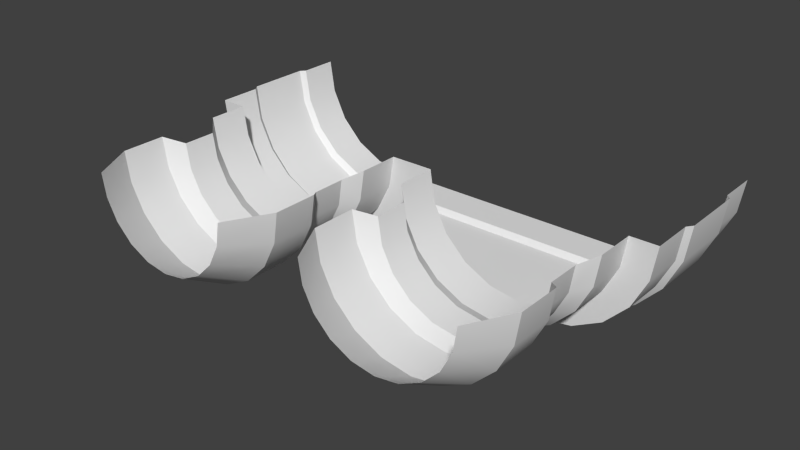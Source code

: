 # Source: Engine2.blend  (saved by Blender 2.67.0; exported with 4.5.12 LTS)
import bpy
from mathutils import Matrix  # noqa: F401  (used for matrix-valued properties, if any)

bpy.ops.wm.read_factory_settings(use_empty=True)
scene = bpy.context.scene
scene.name = 'Scene'

# ---- collections
col_collection_1 = bpy.data.collections.new('Collection 1'); scene.collection.children.link(col_collection_1)

# ---- world
world_world = bpy.data.worlds.new('World'); scene.world = world_world
world_world.color = (0.05088, 0.05088, 0.05088)
world_world.use_sun_shadow = False
world_world.sun_shadow_jitter_overblur = 0.0
world_world.cycles.sampling_method = 'MANUAL'
world_world.cycles.sample_map_resolution = 256

# ---- meshes
me_plane = bpy.data.meshes.new('Plane')
me_plane.from_pydata([(0.7553, -2.795, -4.07e-08), (0.6726, -3.248, -1.788e-07), (0.7398, -2.795, -0.1007), (0.6577, -3.248, -0.09271), (0.6948, -2.795, -0.1915), (0.6146, -3.248, -0.1763), (0.6247, -2.795, -0.2636), (0.5475, -3.248, -0.2427), (0.5364, -2.795, -0.3099), (0.4629, -3.248, -0.2853), (0.4385, -2.795, -0.3258), (0.3691, -3.248, -0.3), (0.6948, -2.311, -0.1915), (0.2754, -3.248, -0.2853), (0.7398, -2.311, -0.1007), (0.1908, -3.248, -0.2427), (0.0, -2.795, 2.009e-07), (0.1236, -3.248, -0.1763), (0.7553, -2.311, -4.07e-08), (0.08053, -3.248, -0.0927), (0.0, -2.795, -0.3259), (0.06568, -3.248, 5.96e-08), (0.06568, -2.795, 1.937e-07), (0.08053, -2.795, -0.0927), (0.1236, -2.795, -0.1763), (0.1908, -2.795, -0.2427), (0.2754, -2.795, -0.2853), (0.3691, -2.795, -0.3), (0.4629, -2.795, -0.2853), (0.6012, -3.38, -2.98e-07), (0.5898, -3.38, -0.07089), (0.5569, -3.38, -0.1348), (0.5055, -3.38, -0.1856), (0.4408, -3.38, -0.2182), (0.3691, -3.38, -0.2294), (0.2974, -3.38, -0.2182), (0.2327, -3.38, -0.1856), (0.1814, -3.38, -0.1348), (0.1484, -3.38, -0.07089), (0.1371, -3.38, -1.192e-07), (0.5475, -2.795, -0.2427), (0.6146, -2.795, -0.1763), (0.6577, -2.795, -0.09271), (0.6726, -2.795, -4.47e-08), (0.6247, -2.311, -0.2636), (0.5364, -2.311, -0.3099), (0.4385, -2.311, -0.3258), (0.0, -2.311, -0.3259), (0.7398, -2.432, -0.1007), (0.7553, -2.432, -4.07e-08), (0.0, -2.432, -0.3259), (0.4385, -2.432, -0.3258), (0.6247, -2.432, -0.2636), (0.6948, -2.432, -0.1915), (0.5364, -2.432, -0.3099), (0.0, -2.645, -0.3432), (0.5364, -2.664, -0.3099), (0.6948, -2.664, -0.1915), (0.4385, -2.664, -0.3258), (0.7553, -2.664, -4.07e-08), (0.7074, -2.447, -0.2017), (0.4464, -2.645, -0.3432), (0.7074, -2.645, -0.2017), (0.5461, -2.645, -0.3264), (0.769, -2.645, -4.47e-08), (0.636, -2.645, -0.2777), (0.7532, -2.645, -0.1061), (0.0, -2.447, -0.3432), (0.7532, -2.447, -0.1061), (0.636, -2.447, -0.2777), (0.6247, -2.664, -0.2636), (0.0, -2.664, -0.3259), (0.7398, -2.664, -0.1007), (0.5461, -2.447, -0.3264), (0.4464, -2.447, -0.3432), (0.769, -2.447, -4.47e-08), (0.06568, -2.919, 1.572e-07), (0.08053, -2.919, -0.0927), (0.1236, -2.919, -0.1763), (0.1908, -2.919, -0.2427), (0.2754, -2.919, -0.2853), (0.3691, -2.919, -0.3), (0.4629, -2.919, -0.2853), (0.5475, -2.919, -0.2427), (0.6146, -2.919, -0.1763), (0.6577, -2.919, -0.09271), (0.6726, -2.919, -8.126e-08), (0.6162, -2.961, -0.1041), (0.5793, -2.961, -0.1757), (0.629, -2.961, -0.02475), (0.5475, -3.113, -0.2427), (0.4629, -3.113, -0.2853), (0.3691, -3.113, -0.3), (0.2754, -3.113, -0.2853), (0.1589, -2.961, -0.1757), (0.3691, -3.064, -0.2816), (0.4494, -3.064, -0.2691), (0.5219, -3.064, -0.2326), (0.4494, -2.961, -0.2691), (0.1093, -3.064, -0.02475), (0.2164, -3.064, -0.2326), (0.122, -3.064, -0.1041), (0.1908, -3.113, -0.2427), (0.1236, -3.113, -0.1763), (0.08053, -3.113, -0.0927), (0.06568, -3.113, 9.963e-08), (0.6726, -3.113, -1.388e-07), (0.6577, -3.113, -0.09271), (0.6146, -3.113, -0.1763), (0.1589, -3.064, -0.1757), (0.2888, -3.064, -0.2691), (0.2164, -2.961, -0.2326), (0.122, -2.961, -0.1041), (0.1093, -2.961, -0.02475), (0.5219, -2.961, -0.2326), (0.3691, -2.961, -0.2816), (0.2888, -2.961, -0.2691), (0.629, -3.064, -0.02475), (0.5793, -3.064, -0.1757), (0.6162, -3.064, -0.1041)], [], [(106, 1, 3, 107), (107, 3, 5, 108), (108, 5, 7, 90), (90, 7, 9, 91), (91, 9, 11, 92), (92, 11, 13, 93), (93, 13, 15, 102), (102, 15, 17, 103), (103, 17, 19, 104), (104, 19, 21, 105), (53, 52, 44, 12), (43, 42, 2, 0), (15, 13, 35, 36), (51, 50, 47, 46), (5, 3, 30, 31), (19, 17, 37, 38), (40, 28, 8, 6), (9, 7, 32, 33), (42, 41, 4, 2), (28, 27, 10, 8), (41, 40, 6, 4), (13, 11, 34, 35), (49, 48, 14, 18), (3, 1, 29, 30), (17, 15, 36, 37), (20, 10, 26), (7, 5, 31, 32), (21, 19, 38, 39), (26, 10, 27), (11, 9, 33, 34), (25, 20, 26), (25, 24, 20), (24, 23, 20), (20, 23, 22), (20, 22, 16), (54, 51, 46, 45), (48, 53, 12, 14), (52, 54, 45, 44), (60, 69, 52, 53), (74, 67, 50, 51), (75, 68, 48, 49), (73, 74, 51, 54), (68, 60, 53, 48), (69, 73, 54, 52), (61, 55, 67, 74), (4, 6, 70, 57), (64, 66, 68, 75), (63, 61, 74, 73), (2, 4, 57, 72), (8, 10, 58, 56), (59, 72, 66, 64), (6, 8, 56, 70), (10, 20, 71, 58), (0, 2, 72, 59), (70, 56, 63, 65), (62, 65, 69, 60), (66, 62, 60, 68), (65, 63, 73, 69), (57, 70, 65, 62), (58, 71, 55, 61), (56, 58, 61, 63), (72, 57, 62, 66), (43, 86, 85, 42), (42, 85, 84, 41), (41, 84, 83, 40), (40, 83, 82, 28), (28, 82, 81, 27), (27, 81, 80, 26), (26, 80, 79, 25), (25, 79, 78, 24), (24, 78, 77, 23), (23, 77, 76, 22), (82, 98, 115, 81), (119, 107, 108, 118), (78, 94, 112, 77), (101, 104, 105, 99), (88, 118, 97, 114), (110, 93, 102, 100), (100, 102, 103, 109), (97, 90, 91, 96), (96, 91, 92, 95), (117, 106, 107, 119), (118, 108, 90, 97), (84, 88, 114, 83), (81, 115, 116, 80), (83, 114, 98, 82), (79, 111, 94, 78), (109, 103, 104, 101), (95, 92, 93, 110), (115, 95, 110, 116), (85, 87, 88, 84), (114, 97, 96, 98), (80, 116, 111, 79), (87, 119, 118, 88), (77, 112, 113, 76), (112, 101, 99, 113), (86, 89, 87, 85), (98, 96, 95, 115), (111, 100, 109, 94), (94, 109, 101, 112), (116, 110, 100, 111), (89, 117, 119, 87)])
me_plane.polygons.foreach_set('use_smooth', [1, 1, 1, 1, 1, 1, 1, 1, 1, 1, 1, 1, 1, 0, 1, 1, 1, 1, 1, 1, 1, 1, 1, 1, 1, 0, 1, 1, 1, 1, 0, 0, 0, 0, 0, 1, 1, 1, 1, 0, 1, 1, 1, 1, 0, 1, 1, 1, 1, 1, 1, 1, 0, 1, 1, 1, 1, 1, 1, 0, 1, 1, 1, 1, 1, 1, 1, 1, 1, 1, 1, 1, 1, 1, 1, 1, 1, 1, 1, 1, 1, 1, 1, 1, 1, 1, 1, 1, 1, 1, 1, 1, 1, 1, 1, 1, 1, 1, 1, 1, 1, 1])
_uv = me_plane.uv_layers.new(name='UVMap')
_uv.uv.foreach_set('vector', [0.9694, 0.7879, 0.9694, 0.8741, 0.9139, 0.8741, 0.9139, 0.7879, 0.9139, 0.7879, 0.9139, 0.8741, 0.858, 0.8741, 0.858, 0.7879, 0.858, 0.7879, 0.858, 0.8741, 0.8019, 0.8741, 0.8019, 0.7879, 0.8019, 0.7879, 0.8019, 0.8741, 0.7458, 0.8741, 0.7458, 0.7879, 0.7458, 0.7879, 0.7458, 0.8741, 0.6897, 0.8741, 0.6897, 0.7879, 0.6897, 0.7879, 0.6897, 0.8741, 0.6338, 0.8741, 0.6338, 0.7879, 0.6338, 0.7879, 0.6338, 0.8741, 0.5772, 0.8741, 0.5772, 0.7879, 0.5772, 0.7879, 0.5772, 0.8741, 0.5204, 0.8741, 0.5204, 0.7879, 0.5204, 0.7879, 0.5204, 0.8741, 0.4636, 0.8741, 0.4636, 0.7879, 0.4636, 0.7879, 0.4636, 0.8741, 0.4069, 0.8741, 0.4069, 0.7879, 0.6845, 0.1212, 0.5918, 0.1212, 0.5918, 0.00983, 0.6845, 0.00983, 0.8718, 0.5227, 0.7784, 0.5227, 0.7784, 0.498, 0.8718, 0.498, 0.5772, 0.8741, 0.6338, 0.8741, 0.6338, 0.9678, 0.5772, 0.9678, 0.4095, 0.1212, 0.009804, 0.1212, 0.009804, 0.00983, 0.4095, 0.00983, 0.858, 0.8741, 0.9139, 0.8741, 0.9139, 0.9678, 0.858, 0.9678, 0.4636, 0.8741, 0.5204, 0.8741, 0.5204, 0.9678, 0.4636, 0.9678, 0.5918, 0.5227, 0.5005, 0.5227, 0.5005, 0.498, 0.5918, 0.498, 0.7458, 0.8741, 0.8019, 0.8741, 0.8019, 0.9678, 0.7458, 0.9678, 0.7784, 0.5227, 0.6845, 0.5227, 0.6845, 0.498, 0.7784, 0.498, 0.5005, 0.5227, 0.4095, 0.5227, 0.4095, 0.498, 0.5005, 0.498, 0.6845, 0.5227, 0.5918, 0.5227, 0.5918, 0.498, 0.6845, 0.498, 0.6338, 0.8741, 0.6897, 0.8741, 0.6897, 0.9678, 0.6338, 0.9678, 0.8718, 0.1212, 0.7784, 0.1212, 0.7784, 0.00983, 0.8718, 0.00983, 0.9139, 0.8741, 0.9694, 0.8741, 0.9694, 0.9678, 0.9139, 0.9678, 0.5204, 0.8741, 0.5772, 0.8741, 0.5772, 0.9678, 0.5204, 0.9678, 0.009804, 0.498, 0.4095, 0.498, 0.306, 0.5343, 0.8019, 0.8741, 0.858, 0.8741, 0.858, 0.9678, 0.8019, 0.9678, 0.4069, 0.8741, 0.4636, 0.8741, 0.4636, 0.9678, 0.4069, 0.9678, 0.306, 0.5343, 0.4095, 0.498, 0.4095, 0.5227, 0.6897, 0.8741, 0.7458, 0.8741, 0.7458, 0.9678, 0.6897, 0.9678, 0.2288, 0.5725, 0.009804, 0.498, 0.306, 0.5343, 0.2288, 0.5725, 0.1672, 0.6327, 0.009804, 0.498, 0.1672, 0.6327, 0.1272, 0.709, 0.009804, 0.498, 0.009804, 0.498, 0.1272, 0.709, 0.1128, 0.7934, 0.009804, 0.498, 0.1128, 0.7934, 0.009804, 0.7934, 0.5005, 0.1212, 0.4095, 0.1212, 0.4095, 0.00983, 0.5005, 0.00983, 0.7784, 0.1212, 0.6845, 0.1212, 0.6845, 0.00983, 0.7784, 0.00983, 0.5918, 0.1212, 0.5005, 0.1212, 0.5005, 0.00983, 0.5918, 0.00983, 0.6845, 0.1698, 0.5918, 0.1698, 0.5918, 0.1212, 0.6845, 0.1212, 0.4095, 0.1698, 0.009804, 0.1698, 0.009804, 0.1212, 0.4095, 0.1212, 0.8718, 0.1698, 0.7784, 0.1698, 0.7784, 0.1212, 0.8718, 0.1212, 0.5005, 0.1698, 0.4095, 0.1698, 0.4095, 0.1212, 0.5005, 0.1212, 0.7784, 0.1698, 0.6845, 0.1698, 0.6845, 0.1212, 0.7784, 0.1212, 0.5918, 0.1698, 0.5005, 0.1698, 0.5005, 0.1212, 0.5918, 0.1212, 0.4095, 0.3209, 0.009804, 0.3209, 0.009804, 0.1698, 0.4095, 0.1698, 0.6845, 0.498, 0.5918, 0.498, 0.5918, 0.3779, 0.6845, 0.3779, 0.8718, 0.3209, 0.7784, 0.3209, 0.7784, 0.1698, 0.8718, 0.1698, 0.5005, 0.3209, 0.4095, 0.3209, 0.4095, 0.1698, 0.5005, 0.1698, 0.7784, 0.498, 0.6845, 0.498, 0.6845, 0.3779, 0.7784, 0.3779, 0.5005, 0.498, 0.4095, 0.498, 0.4095, 0.3779, 0.5005, 0.3779, 0.8718, 0.3779, 0.7784, 0.3779, 0.7784, 0.3209, 0.8718, 0.3209, 0.5918, 0.498, 0.5005, 0.498, 0.5005, 0.3779, 0.5918, 0.3779, 0.4095, 0.498, 0.009804, 0.498, 0.009804, 0.3779, 0.4095, 0.3779, 0.8718, 0.498, 0.7784, 0.498, 0.7784, 0.3779, 0.8718, 0.3779, 0.5918, 0.3779, 0.5005, 0.3779, 0.5005, 0.3209, 0.5918, 0.3209, 0.6845, 0.3209, 0.5918, 0.3209, 0.5918, 0.1698, 0.6845, 0.1698, 0.7784, 0.3209, 0.6845, 0.3209, 0.6845, 0.1698, 0.7784, 0.1698, 0.5918, 0.3209, 0.5005, 0.3209, 0.5005, 0.1698, 0.5918, 0.1698, 0.6845, 0.3779, 0.5918, 0.3779, 0.5918, 0.3209, 0.6845, 0.3209, 0.4095, 0.3779, 0.009804, 0.3779, 0.009804, 0.3209, 0.4095, 0.3209, 0.5005, 0.3779, 0.4095, 0.3779, 0.4095, 0.3209, 0.5005, 0.3209, 0.7784, 0.3779, 0.6845, 0.3779, 0.6845, 0.3209, 0.7784, 0.3209, 0.9694, 0.556, 0.9694, 0.6407, 0.9139, 0.6407, 0.9139, 0.556, 0.9139, 0.556, 0.9139, 0.6407, 0.858, 0.6407, 0.858, 0.556, 0.858, 0.556, 0.858, 0.6407, 0.8019, 0.6407, 0.8019, 0.556, 0.8019, 0.556, 0.8019, 0.6407, 0.7458, 0.6407, 0.7458, 0.556, 0.7458, 0.556, 0.7458, 0.6407, 0.6897, 0.6407, 0.6897, 0.556, 0.6897, 0.556, 0.6897, 0.6407, 0.6338, 0.6407, 0.6338, 0.556, 0.6338, 0.556, 0.6338, 0.6407, 0.5772, 0.6407, 0.5772, 0.556, 0.5772, 0.556, 0.5772, 0.6407, 0.5204, 0.6407, 0.5204, 0.556, 0.5204, 0.556, 0.5204, 0.6407, 0.4636, 0.6407, 0.4636, 0.556, 0.4636, 0.556, 0.4636, 0.6407, 0.4069, 0.6407, 0.4069, 0.556, 0.7458, 0.6407, 0.7458, 0.6751, 0.6897, 0.6751, 0.6897, 0.6407, 0.9139, 0.7474, 0.9139, 0.7879, 0.858, 0.7879, 0.858, 0.7474, 0.5204, 0.6407, 0.5204, 0.6751, 0.4636, 0.6751, 0.4636, 0.6407, 0.4636, 0.7474, 0.4636, 0.7879, 0.4069, 0.7879, 0.4069, 0.7474, 0.858, 0.6751, 0.858, 0.7474, 0.8019, 0.7474, 0.8019, 0.6751, 0.6338, 0.7474, 0.6338, 0.7879, 0.5772, 0.7879, 0.5772, 0.7474, 0.5772, 0.7474, 0.5772, 0.7879, 0.5204, 0.7879, 0.5204, 0.7474, 0.8019, 0.7474, 0.8019, 0.7879, 0.7458, 0.7879, 0.7458, 0.7474, 0.7458, 0.7474, 0.7458, 0.7879, 0.6897, 0.7879, 0.6897, 0.7474, 0.9694, 0.7474, 0.9694, 0.7879, 0.9139, 0.7879, 0.9139, 0.7474, 0.858, 0.7474, 0.858, 0.7879, 0.8019, 0.7879, 0.8019, 0.7474, 0.858, 0.6407, 0.858, 0.6751, 0.8019, 0.6751, 0.8019, 0.6407, 0.6897, 0.6407, 0.6897, 0.6751, 0.6338, 0.6751, 0.6338, 0.6407, 0.8019, 0.6407, 0.8019, 0.6751, 0.7458, 0.6751, 0.7458, 0.6407, 0.5772, 0.6407, 0.5772, 0.6751, 0.5204, 0.6751, 0.5204, 0.6407, 0.5204, 0.7474, 0.5204, 0.7879, 0.4636, 0.7879, 0.4636, 0.7474, 0.6897, 0.7474, 0.6897, 0.7879, 0.6338, 0.7879, 0.6338, 0.7474, 0.6897, 0.6751, 0.6897, 0.7474, 0.6338, 0.7474, 0.6338, 0.6751, 0.9139, 0.6407, 0.9139, 0.6751, 0.858, 0.6751, 0.858, 0.6407, 0.8019, 0.6751, 0.8019, 0.7474, 0.7458, 0.7474, 0.7458, 0.6751, 0.6338, 0.6407, 0.6338, 0.6751, 0.5772, 0.6751, 0.5772, 0.6407, 0.9139, 0.6751, 0.9139, 0.7474, 0.858, 0.7474, 0.858, 0.6751, 0.4636, 0.6407, 0.4636, 0.6751, 0.4069, 0.6751, 0.4069, 0.6407, 0.4636, 0.6751, 0.4636, 0.7474, 0.4069, 0.7474, 0.4069, 0.6751, 0.9694, 0.6407, 0.9694, 0.6751, 0.9139, 0.6751, 0.9139, 0.6407, 0.7458, 0.6751, 0.7458, 0.7474, 0.6897, 0.7474, 0.6897, 0.6751, 0.5772, 0.6751, 0.5772, 0.7474, 0.5204, 0.7474, 0.5204, 0.6751, 0.5204, 0.6751, 0.5204, 0.7474, 0.4636, 0.7474, 0.4636, 0.6751, 0.6338, 0.6751, 0.6338, 0.7474, 0.5772, 0.7474, 0.5772, 0.6751, 0.9694, 0.6751, 0.9694, 0.7474, 0.9139, 0.7474, 0.9139, 0.6751])
me_plane.use_remesh_preserve_volume = False
me_plane.use_remesh_preserve_attributes = False
me_plane.use_mirror_vertex_groups = False
me_plane.update()

# ---- objects
ob_plane = bpy.data.objects.new('Plane', me_plane)

# ---- transforms, parenting, visibility, modifiers, constraints
ob_plane.location = (0.0, 0.0, 0.0)
ob_plane.lineart.crease_threshold = 0.0
_m = ob_plane.modifiers.new('Mirror', 'MIRROR')
_m.merge_threshold = 0.1
_m = ob_plane.modifiers.new('EdgeSplit', 'EDGE_SPLIT')
_m.split_angle = 0.3491

# ---- collection membership
col_collection_1.objects.link(ob_plane)

# ---- scene / render settings (as saved in the file)
scene.frame_start = 1; scene.frame_end = 250; scene.frame_set(1)
scene.render.engine = 'BLENDER_EEVEE_NEXT'
scene.render.image_settings.color_mode = 'RGB'
scene.render.image_settings.compression = 90
scene.render.resolution_percentage = 50
scene.render.dither_intensity = 0.0
scene.cycles.use_denoising = False
scene.cycles.samples = 10
scene.cycles.sampling_pattern = 'TABULATED_SOBOL'
scene.cycles.light_sampling_threshold = 0.0
scene.cycles.use_adaptive_sampling = False
scene.cycles.use_light_tree = False
scene.cycles.blur_glossy = 0.0
scene.cycles.volume_bounces = 1
scene.cycles.pixel_filter_type = 'GAUSSIAN'
scene.cycles.sample_clamp_indirect = 0.0
scene.view_settings.view_transform = 'Standard'
bpy.context.view_layer.update()

# ---- added for rendering (the .blend has no active camera and no usable light): camera, sun
cam_auto = bpy.data.cameras.new('AutoCamera')
cam_auto.lens = 50.0
cam_auto.sensor_width = 36.0
cam_auto.clip_end = 1000.0
ob_auto_camera = bpy.data.objects.new('AutoCamera', cam_auto)
scene.collection.objects.link(ob_auto_camera)
ob_auto_camera.location = (1.76215, -4.96006, 1.23811)
ob_auto_camera.rotation_euler = (1.09748, -7.21219e-08, 0.694738)
scene.camera = ob_auto_camera
light_auto_sun = bpy.data.lights.new('AutoSun', 'SUN')
light_auto_sun.energy = 3.0
light_auto_sun.angle = 0.0523599
ob_auto_sun = bpy.data.objects.new('AutoSun', light_auto_sun)
scene.collection.objects.link(ob_auto_sun)
ob_auto_sun.rotation_euler = (0.872665, 0.174533, 0.523599)
bpy.context.view_layer.update()
